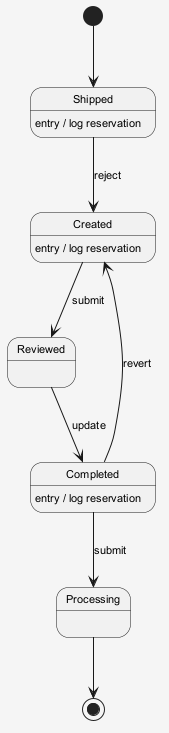

The diagram above was rendered by PlantUML. Its source (embedded in the PNG):
@startuml
skinparam shadowing false
skinparam backgroundColor #F5F5F5
skinparam defaultFontSize 11
[*] --> Shipped
Shipped --> Created : reject
Shipped : entry / log reservation
Created --> Reviewed : submit
Created : entry / log reservation
Reviewed --> Completed : update
Completed --> Processing : submit
Completed : entry / log reservation
Completed --> Created : revert
Processing --> [*]
@enduml